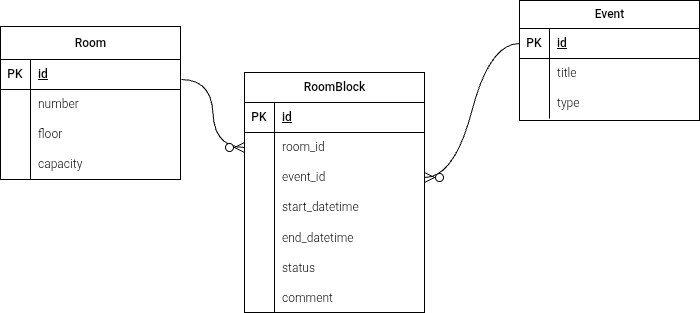

The diagram above was exported from draw.io. Its source (the exported page's mxGraphModel, read from the mxfile embedded in the PNG):
<mxGraphModel dx="714" dy="728" grid="0" gridSize="10" guides="1" tooltips="1" connect="1" arrows="1" fold="1" page="1" pageScale="1" pageWidth="827" pageHeight="1169" background="light-dark(#FFFFFF,#FFFFFF)" math="0" shadow="0" adaptiveColors="none">
  <root>
    <mxCell id="0" />
    <mxCell id="1" parent="0" />
    <mxCell id="VtkvROwcsaczrb2jL_bO-1" parent="1" style="shape=table;startSize=28;container=1;collapsible=1;childLayout=tableLayout;fixedRows=1;rowLines=0;fontStyle=1;align=center;resizeLast=1;html=1;labelBackgroundColor=none;" value="Event" vertex="1">
      <mxGeometry height="120" width="180" x="600" y="172" as="geometry" />
    </mxCell>
    <mxCell id="VtkvROwcsaczrb2jL_bO-2" parent="VtkvROwcsaczrb2jL_bO-1" style="shape=tableRow;horizontal=0;startSize=0;swimlaneHead=0;swimlaneBody=0;fillColor=none;collapsible=0;dropTarget=0;points=[[0,0.5],[1,0.5]];portConstraint=eastwest;top=0;left=0;right=0;bottom=1;labelBackgroundColor=none;" value="" vertex="1">
      <mxGeometry height="30" width="180" y="28" as="geometry" />
    </mxCell>
    <mxCell id="VtkvROwcsaczrb2jL_bO-3" parent="VtkvROwcsaczrb2jL_bO-2" style="shape=partialRectangle;connectable=0;fillColor=none;top=0;left=0;bottom=0;right=0;fontStyle=1;overflow=hidden;whiteSpace=wrap;html=1;labelBackgroundColor=none;" value="PK" vertex="1">
      <mxGeometry height="30" width="30" as="geometry">
        <mxRectangle height="30" width="30" as="alternateBounds" />
      </mxGeometry>
    </mxCell>
    <mxCell id="VtkvROwcsaczrb2jL_bO-4" parent="VtkvROwcsaczrb2jL_bO-2" style="shape=partialRectangle;connectable=0;fillColor=none;top=0;left=0;bottom=0;right=0;align=left;spacingLeft=6;fontStyle=5;overflow=hidden;whiteSpace=wrap;html=1;labelBackgroundColor=none;" value="id" vertex="1">
      <mxGeometry height="30" width="150" x="30" as="geometry">
        <mxRectangle height="30" width="150" as="alternateBounds" />
      </mxGeometry>
    </mxCell>
    <mxCell id="VtkvROwcsaczrb2jL_bO-5" parent="VtkvROwcsaczrb2jL_bO-1" style="shape=tableRow;horizontal=0;startSize=0;swimlaneHead=0;swimlaneBody=0;fillColor=none;collapsible=0;dropTarget=0;points=[[0,0.5],[1,0.5]];portConstraint=eastwest;top=0;left=0;right=0;bottom=0;labelBackgroundColor=none;" value="" vertex="1">
      <mxGeometry height="30" width="180" y="58" as="geometry" />
    </mxCell>
    <mxCell id="VtkvROwcsaczrb2jL_bO-6" parent="VtkvROwcsaczrb2jL_bO-5" style="shape=partialRectangle;connectable=0;fillColor=none;top=0;left=0;bottom=0;right=0;editable=1;overflow=hidden;whiteSpace=wrap;html=1;labelBackgroundColor=none;" value="" vertex="1">
      <mxGeometry height="30" width="30" as="geometry">
        <mxRectangle height="30" width="30" as="alternateBounds" />
      </mxGeometry>
    </mxCell>
    <mxCell id="VtkvROwcsaczrb2jL_bO-7" parent="VtkvROwcsaczrb2jL_bO-5" style="shape=partialRectangle;connectable=0;fillColor=none;top=0;left=0;bottom=0;right=0;align=left;spacingLeft=6;overflow=hidden;whiteSpace=wrap;html=1;labelBackgroundColor=none;" value="title" vertex="1">
      <mxGeometry height="30" width="150" x="30" as="geometry">
        <mxRectangle height="30" width="150" as="alternateBounds" />
      </mxGeometry>
    </mxCell>
    <mxCell id="VtkvROwcsaczrb2jL_bO-8" parent="VtkvROwcsaczrb2jL_bO-1" style="shape=tableRow;horizontal=0;startSize=0;swimlaneHead=0;swimlaneBody=0;fillColor=none;collapsible=0;dropTarget=0;points=[[0,0.5],[1,0.5]];portConstraint=eastwest;top=0;left=0;right=0;bottom=0;labelBackgroundColor=none;" value="" vertex="1">
      <mxGeometry height="30" width="180" y="88" as="geometry" />
    </mxCell>
    <mxCell id="VtkvROwcsaczrb2jL_bO-9" parent="VtkvROwcsaczrb2jL_bO-8" style="shape=partialRectangle;connectable=0;fillColor=none;top=0;left=0;bottom=0;right=0;editable=1;overflow=hidden;whiteSpace=wrap;html=1;labelBackgroundColor=none;" value="" vertex="1">
      <mxGeometry height="30" width="30" as="geometry">
        <mxRectangle height="30" width="30" as="alternateBounds" />
      </mxGeometry>
    </mxCell>
    <mxCell id="VtkvROwcsaczrb2jL_bO-10" parent="VtkvROwcsaczrb2jL_bO-8" style="shape=partialRectangle;connectable=0;fillColor=none;top=0;left=0;bottom=0;right=0;align=left;spacingLeft=6;overflow=hidden;whiteSpace=wrap;html=1;labelBackgroundColor=none;" value="type" vertex="1">
      <mxGeometry height="30" width="150" x="30" as="geometry">
        <mxRectangle height="30" width="150" as="alternateBounds" />
      </mxGeometry>
    </mxCell>
    <mxCell id="_NApHM8eLzaHdyE5eC22-1" parent="1" style="shape=table;startSize=30;container=1;collapsible=1;childLayout=tableLayout;fixedRows=1;rowLines=0;fontStyle=1;align=center;resizeLast=1;html=1;labelBackgroundColor=none;" value="RoomBlock" vertex="1">
      <mxGeometry height="240" width="180" x="325" y="244" as="geometry" />
    </mxCell>
    <mxCell id="_NApHM8eLzaHdyE5eC22-2" parent="_NApHM8eLzaHdyE5eC22-1" style="shape=tableRow;horizontal=0;startSize=0;swimlaneHead=0;swimlaneBody=0;fillColor=none;collapsible=0;dropTarget=0;points=[[0,0.5],[1,0.5]];portConstraint=eastwest;top=0;left=0;right=0;bottom=1;labelBackgroundColor=none;" value="" vertex="1">
      <mxGeometry height="30" width="180" y="30" as="geometry" />
    </mxCell>
    <mxCell id="_NApHM8eLzaHdyE5eC22-3" parent="_NApHM8eLzaHdyE5eC22-2" style="shape=partialRectangle;connectable=0;fillColor=none;top=0;left=0;bottom=0;right=0;fontStyle=1;overflow=hidden;whiteSpace=wrap;html=1;labelBackgroundColor=none;" value="PK" vertex="1">
      <mxGeometry height="30" width="30" as="geometry">
        <mxRectangle height="30" width="30" as="alternateBounds" />
      </mxGeometry>
    </mxCell>
    <mxCell id="_NApHM8eLzaHdyE5eC22-4" parent="_NApHM8eLzaHdyE5eC22-2" style="shape=partialRectangle;connectable=0;fillColor=none;top=0;left=0;bottom=0;right=0;align=left;spacingLeft=6;fontStyle=5;overflow=hidden;whiteSpace=wrap;html=1;labelBackgroundColor=none;" value="id" vertex="1">
      <mxGeometry height="30" width="150" x="30" as="geometry">
        <mxRectangle height="30" width="150" as="alternateBounds" />
      </mxGeometry>
    </mxCell>
    <mxCell id="_NApHM8eLzaHdyE5eC22-5" parent="_NApHM8eLzaHdyE5eC22-1" style="shape=tableRow;horizontal=0;startSize=0;swimlaneHead=0;swimlaneBody=0;fillColor=none;collapsible=0;dropTarget=0;points=[[0,0.5],[1,0.5]];portConstraint=eastwest;top=0;left=0;right=0;bottom=0;labelBackgroundColor=none;" value="" vertex="1">
      <mxGeometry height="30" width="180" y="60" as="geometry" />
    </mxCell>
    <mxCell id="_NApHM8eLzaHdyE5eC22-6" parent="_NApHM8eLzaHdyE5eC22-5" style="shape=partialRectangle;connectable=0;fillColor=none;top=0;left=0;bottom=0;right=0;editable=1;overflow=hidden;whiteSpace=wrap;html=1;labelBackgroundColor=none;" value="" vertex="1">
      <mxGeometry height="30" width="30" as="geometry">
        <mxRectangle height="30" width="30" as="alternateBounds" />
      </mxGeometry>
    </mxCell>
    <mxCell id="_NApHM8eLzaHdyE5eC22-7" parent="_NApHM8eLzaHdyE5eC22-5" style="shape=partialRectangle;connectable=0;fillColor=none;top=0;left=0;bottom=0;right=0;align=left;spacingLeft=6;overflow=hidden;whiteSpace=wrap;html=1;labelBackgroundColor=none;" value="room_id" vertex="1">
      <mxGeometry height="30" width="150" x="30" as="geometry">
        <mxRectangle height="30" width="150" as="alternateBounds" />
      </mxGeometry>
    </mxCell>
    <mxCell id="_NApHM8eLzaHdyE5eC22-8" parent="_NApHM8eLzaHdyE5eC22-1" style="shape=tableRow;horizontal=0;startSize=0;swimlaneHead=0;swimlaneBody=0;fillColor=none;collapsible=0;dropTarget=0;points=[[0,0.5],[1,0.5]];portConstraint=eastwest;top=0;left=0;right=0;bottom=0;labelBackgroundColor=none;" value="" vertex="1">
      <mxGeometry height="30" width="180" y="90" as="geometry" />
    </mxCell>
    <mxCell id="_NApHM8eLzaHdyE5eC22-9" parent="_NApHM8eLzaHdyE5eC22-8" style="shape=partialRectangle;connectable=0;fillColor=none;top=0;left=0;bottom=0;right=0;editable=1;overflow=hidden;whiteSpace=wrap;html=1;labelBackgroundColor=none;" value="" vertex="1">
      <mxGeometry height="30" width="30" as="geometry">
        <mxRectangle height="30" width="30" as="alternateBounds" />
      </mxGeometry>
    </mxCell>
    <mxCell id="_NApHM8eLzaHdyE5eC22-10" parent="_NApHM8eLzaHdyE5eC22-8" style="shape=partialRectangle;connectable=0;fillColor=none;top=0;left=0;bottom=0;right=0;align=left;spacingLeft=6;overflow=hidden;whiteSpace=wrap;html=1;labelBackgroundColor=none;" value="event_id" vertex="1">
      <mxGeometry height="30" width="150" x="30" as="geometry">
        <mxRectangle height="30" width="150" as="alternateBounds" />
      </mxGeometry>
    </mxCell>
    <mxCell id="_NApHM8eLzaHdyE5eC22-11" parent="_NApHM8eLzaHdyE5eC22-1" style="shape=tableRow;horizontal=0;startSize=0;swimlaneHead=0;swimlaneBody=0;fillColor=none;collapsible=0;dropTarget=0;points=[[0,0.5],[1,0.5]];portConstraint=eastwest;top=0;left=0;right=0;bottom=0;labelBackgroundColor=none;" value="" vertex="1">
      <mxGeometry height="30" width="180" y="120" as="geometry" />
    </mxCell>
    <mxCell id="_NApHM8eLzaHdyE5eC22-12" parent="_NApHM8eLzaHdyE5eC22-11" style="shape=partialRectangle;connectable=0;fillColor=none;top=0;left=0;bottom=0;right=0;editable=1;overflow=hidden;whiteSpace=wrap;html=1;labelBackgroundColor=none;" value="" vertex="1">
      <mxGeometry height="30" width="30" as="geometry">
        <mxRectangle height="30" width="30" as="alternateBounds" />
      </mxGeometry>
    </mxCell>
    <mxCell id="_NApHM8eLzaHdyE5eC22-13" parent="_NApHM8eLzaHdyE5eC22-11" style="shape=partialRectangle;connectable=0;fillColor=none;top=0;left=0;bottom=0;right=0;align=left;spacingLeft=6;overflow=hidden;whiteSpace=wrap;html=1;labelBackgroundColor=none;" value="start_datetime" vertex="1">
      <mxGeometry height="30" width="150" x="30" as="geometry">
        <mxRectangle height="30" width="150" as="alternateBounds" />
      </mxGeometry>
    </mxCell>
    <mxCell id="jJ-b6nFc8G9Ekn5XvMsX-3" parent="_NApHM8eLzaHdyE5eC22-1" style="shape=tableRow;horizontal=0;startSize=0;swimlaneHead=0;swimlaneBody=0;fillColor=none;collapsible=0;dropTarget=0;points=[[0,0.5],[1,0.5]];portConstraint=eastwest;top=0;left=0;right=0;bottom=0;labelBackgroundColor=none;" value="" vertex="1">
      <mxGeometry height="30" width="180" y="150" as="geometry" />
    </mxCell>
    <mxCell id="jJ-b6nFc8G9Ekn5XvMsX-4" parent="jJ-b6nFc8G9Ekn5XvMsX-3" style="shape=partialRectangle;connectable=0;fillColor=none;top=0;left=0;bottom=0;right=0;editable=1;overflow=hidden;labelBackgroundColor=none;" value="" vertex="1">
      <mxGeometry height="30" width="30" as="geometry">
        <mxRectangle height="30" width="30" as="alternateBounds" />
      </mxGeometry>
    </mxCell>
    <mxCell id="jJ-b6nFc8G9Ekn5XvMsX-5" parent="jJ-b6nFc8G9Ekn5XvMsX-3" style="shape=partialRectangle;connectable=0;fillColor=none;top=0;left=0;bottom=0;right=0;align=left;spacingLeft=6;overflow=hidden;labelBackgroundColor=none;" value="end_datetime" vertex="1">
      <mxGeometry height="30" width="150" x="30" as="geometry">
        <mxRectangle height="30" width="150" as="alternateBounds" />
      </mxGeometry>
    </mxCell>
    <mxCell id="jJ-b6nFc8G9Ekn5XvMsX-6" parent="_NApHM8eLzaHdyE5eC22-1" style="shape=tableRow;horizontal=0;startSize=0;swimlaneHead=0;swimlaneBody=0;fillColor=none;collapsible=0;dropTarget=0;points=[[0,0.5],[1,0.5]];portConstraint=eastwest;top=0;left=0;right=0;bottom=0;labelBackgroundColor=none;" value="" vertex="1">
      <mxGeometry height="30" width="180" y="180" as="geometry" />
    </mxCell>
    <mxCell id="jJ-b6nFc8G9Ekn5XvMsX-7" parent="jJ-b6nFc8G9Ekn5XvMsX-6" style="shape=partialRectangle;connectable=0;fillColor=none;top=0;left=0;bottom=0;right=0;editable=1;overflow=hidden;labelBackgroundColor=none;" value="" vertex="1">
      <mxGeometry height="30" width="30" as="geometry">
        <mxRectangle height="30" width="30" as="alternateBounds" />
      </mxGeometry>
    </mxCell>
    <mxCell id="jJ-b6nFc8G9Ekn5XvMsX-8" parent="jJ-b6nFc8G9Ekn5XvMsX-6" style="shape=partialRectangle;connectable=0;fillColor=none;top=0;left=0;bottom=0;right=0;align=left;spacingLeft=6;overflow=hidden;labelBackgroundColor=none;" value="status" vertex="1">
      <mxGeometry height="30" width="150" x="30" as="geometry">
        <mxRectangle height="30" width="150" as="alternateBounds" />
      </mxGeometry>
    </mxCell>
    <mxCell id="jJ-b6nFc8G9Ekn5XvMsX-9" parent="_NApHM8eLzaHdyE5eC22-1" style="shape=tableRow;horizontal=0;startSize=0;swimlaneHead=0;swimlaneBody=0;fillColor=none;collapsible=0;dropTarget=0;points=[[0,0.5],[1,0.5]];portConstraint=eastwest;top=0;left=0;right=0;bottom=0;labelBackgroundColor=none;" value="" vertex="1">
      <mxGeometry height="30" width="180" y="210" as="geometry" />
    </mxCell>
    <mxCell id="jJ-b6nFc8G9Ekn5XvMsX-10" parent="jJ-b6nFc8G9Ekn5XvMsX-9" style="shape=partialRectangle;connectable=0;fillColor=none;top=0;left=0;bottom=0;right=0;editable=1;overflow=hidden;labelBackgroundColor=none;" value="" vertex="1">
      <mxGeometry height="30" width="30" as="geometry">
        <mxRectangle height="30" width="30" as="alternateBounds" />
      </mxGeometry>
    </mxCell>
    <mxCell id="jJ-b6nFc8G9Ekn5XvMsX-11" parent="jJ-b6nFc8G9Ekn5XvMsX-9" style="shape=partialRectangle;connectable=0;fillColor=none;top=0;left=0;bottom=0;right=0;align=left;spacingLeft=6;overflow=hidden;labelBackgroundColor=none;" value="comment" vertex="1">
      <mxGeometry height="30" width="150" x="30" as="geometry">
        <mxRectangle height="30" width="150" as="alternateBounds" />
      </mxGeometry>
    </mxCell>
    <mxCell id="_NApHM8eLzaHdyE5eC22-14" parent="1" style="shape=table;startSize=33;container=1;collapsible=1;childLayout=tableLayout;fixedRows=1;rowLines=0;fontStyle=1;align=center;resizeLast=1;html=1;labelBackgroundColor=none;" value="Room" vertex="1">
      <mxGeometry height="153" width="180" x="81" y="198" as="geometry" />
    </mxCell>
    <mxCell id="_NApHM8eLzaHdyE5eC22-15" parent="_NApHM8eLzaHdyE5eC22-14" style="shape=tableRow;horizontal=0;startSize=0;swimlaneHead=0;swimlaneBody=0;fillColor=none;collapsible=0;dropTarget=0;points=[[0,0.5],[1,0.5]];portConstraint=eastwest;top=0;left=0;right=0;bottom=1;labelBackgroundColor=none;" value="" vertex="1">
      <mxGeometry height="30" width="180" y="33" as="geometry" />
    </mxCell>
    <mxCell id="_NApHM8eLzaHdyE5eC22-16" parent="_NApHM8eLzaHdyE5eC22-15" style="shape=partialRectangle;connectable=0;fillColor=none;top=0;left=0;bottom=0;right=0;fontStyle=1;overflow=hidden;whiteSpace=wrap;html=1;labelBackgroundColor=none;" value="PK" vertex="1">
      <mxGeometry height="30" width="30" as="geometry">
        <mxRectangle height="30" width="30" as="alternateBounds" />
      </mxGeometry>
    </mxCell>
    <mxCell id="_NApHM8eLzaHdyE5eC22-17" parent="_NApHM8eLzaHdyE5eC22-15" style="shape=partialRectangle;connectable=0;fillColor=none;top=0;left=0;bottom=0;right=0;align=left;spacingLeft=6;fontStyle=5;overflow=hidden;whiteSpace=wrap;html=1;labelBackgroundColor=none;" value="id" vertex="1">
      <mxGeometry height="30" width="150" x="30" as="geometry">
        <mxRectangle height="30" width="150" as="alternateBounds" />
      </mxGeometry>
    </mxCell>
    <mxCell id="_NApHM8eLzaHdyE5eC22-18" parent="_NApHM8eLzaHdyE5eC22-14" style="shape=tableRow;horizontal=0;startSize=0;swimlaneHead=0;swimlaneBody=0;fillColor=none;collapsible=0;dropTarget=0;points=[[0,0.5],[1,0.5]];portConstraint=eastwest;top=0;left=0;right=0;bottom=0;labelBackgroundColor=none;" value="" vertex="1">
      <mxGeometry height="30" width="180" y="63" as="geometry" />
    </mxCell>
    <mxCell id="_NApHM8eLzaHdyE5eC22-19" parent="_NApHM8eLzaHdyE5eC22-18" style="shape=partialRectangle;connectable=0;fillColor=none;top=0;left=0;bottom=0;right=0;editable=1;overflow=hidden;whiteSpace=wrap;html=1;labelBackgroundColor=none;" value="" vertex="1">
      <mxGeometry height="30" width="30" as="geometry">
        <mxRectangle height="30" width="30" as="alternateBounds" />
      </mxGeometry>
    </mxCell>
    <mxCell id="_NApHM8eLzaHdyE5eC22-20" parent="_NApHM8eLzaHdyE5eC22-18" style="shape=partialRectangle;connectable=0;fillColor=none;top=0;left=0;bottom=0;right=0;align=left;spacingLeft=6;overflow=hidden;whiteSpace=wrap;html=1;labelBackgroundColor=none;" value="number" vertex="1">
      <mxGeometry height="30" width="150" x="30" as="geometry">
        <mxRectangle height="30" width="150" as="alternateBounds" />
      </mxGeometry>
    </mxCell>
    <mxCell id="_NApHM8eLzaHdyE5eC22-21" parent="_NApHM8eLzaHdyE5eC22-14" style="shape=tableRow;horizontal=0;startSize=0;swimlaneHead=0;swimlaneBody=0;fillColor=none;collapsible=0;dropTarget=0;points=[[0,0.5],[1,0.5]];portConstraint=eastwest;top=0;left=0;right=0;bottom=0;labelBackgroundColor=none;" value="" vertex="1">
      <mxGeometry height="30" width="180" y="93" as="geometry" />
    </mxCell>
    <mxCell id="_NApHM8eLzaHdyE5eC22-22" parent="_NApHM8eLzaHdyE5eC22-21" style="shape=partialRectangle;connectable=0;fillColor=none;top=0;left=0;bottom=0;right=0;editable=1;overflow=hidden;whiteSpace=wrap;html=1;labelBackgroundColor=none;" value="" vertex="1">
      <mxGeometry height="30" width="30" as="geometry">
        <mxRectangle height="30" width="30" as="alternateBounds" />
      </mxGeometry>
    </mxCell>
    <mxCell id="_NApHM8eLzaHdyE5eC22-23" parent="_NApHM8eLzaHdyE5eC22-21" style="shape=partialRectangle;connectable=0;fillColor=none;top=0;left=0;bottom=0;right=0;align=left;spacingLeft=6;overflow=hidden;whiteSpace=wrap;html=1;labelBackgroundColor=none;" value="floor" vertex="1">
      <mxGeometry height="30" width="150" x="30" as="geometry">
        <mxRectangle height="30" width="150" as="alternateBounds" />
      </mxGeometry>
    </mxCell>
    <mxCell id="_NApHM8eLzaHdyE5eC22-24" parent="_NApHM8eLzaHdyE5eC22-14" style="shape=tableRow;horizontal=0;startSize=0;swimlaneHead=0;swimlaneBody=0;fillColor=none;collapsible=0;dropTarget=0;points=[[0,0.5],[1,0.5]];portConstraint=eastwest;top=0;left=0;right=0;bottom=0;labelBackgroundColor=none;" value="" vertex="1">
      <mxGeometry height="30" width="180" y="123" as="geometry" />
    </mxCell>
    <mxCell id="_NApHM8eLzaHdyE5eC22-25" parent="_NApHM8eLzaHdyE5eC22-24" style="shape=partialRectangle;connectable=0;fillColor=none;top=0;left=0;bottom=0;right=0;editable=1;overflow=hidden;whiteSpace=wrap;html=1;labelBackgroundColor=none;" value="" vertex="1">
      <mxGeometry height="30" width="30" as="geometry">
        <mxRectangle height="30" width="30" as="alternateBounds" />
      </mxGeometry>
    </mxCell>
    <mxCell id="_NApHM8eLzaHdyE5eC22-26" parent="_NApHM8eLzaHdyE5eC22-24" style="shape=partialRectangle;connectable=0;fillColor=none;top=0;left=0;bottom=0;right=0;align=left;spacingLeft=6;overflow=hidden;whiteSpace=wrap;html=1;labelBackgroundColor=none;" value="capacity&amp;nbsp;" vertex="1">
      <mxGeometry height="30" width="150" x="30" as="geometry">
        <mxRectangle height="30" width="150" as="alternateBounds" />
      </mxGeometry>
    </mxCell>
    <mxCell id="jJ-b6nFc8G9Ekn5XvMsX-23" edge="1" parent="1" style="edgeStyle=entityRelationEdgeStyle;fontSize=12;html=1;endArrow=ERzeroToMany;endFill=1;rounded=0;startSize=8;endSize=8;curved=1;entryX=0;entryY=0.5;entryDx=0;entryDy=0;labelBackgroundColor=none;fontColor=default;" target="_NApHM8eLzaHdyE5eC22-5" value="">
      <mxGeometry height="100" relative="1" width="100" as="geometry">
        <mxPoint x="262" y="251" as="sourcePoint" />
        <mxPoint x="349" y="390" as="targetPoint" />
      </mxGeometry>
    </mxCell>
    <mxCell id="jJ-b6nFc8G9Ekn5XvMsX-24" edge="1" parent="1" source="VtkvROwcsaczrb2jL_bO-2" style="edgeStyle=entityRelationEdgeStyle;fontSize=12;html=1;endArrow=ERzeroToMany;endFill=1;rounded=0;startSize=8;endSize=8;curved=1;entryX=1;entryY=0.5;entryDx=0;entryDy=0;labelBackgroundColor=none;fontColor=default;" target="_NApHM8eLzaHdyE5eC22-8" value="">
      <mxGeometry height="100" relative="1" width="100" as="geometry">
        <mxPoint x="579" y="230" as="sourcePoint" />
        <mxPoint x="591" y="569" as="targetPoint" />
      </mxGeometry>
    </mxCell>
  </root>
</mxGraphModel>